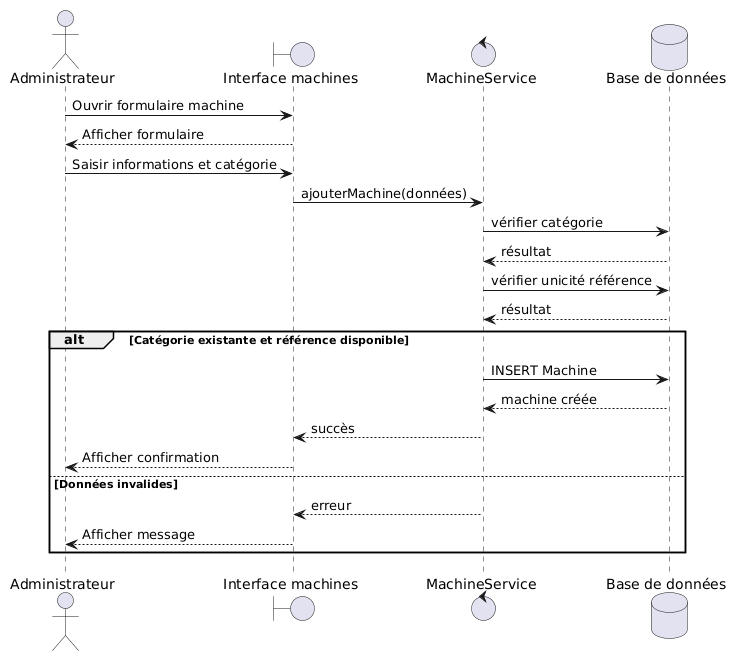

The diagram above was rendered by PlantUML. Its source (embedded in the PNG):
@startuml
actor Administrateur
boundary "Interface machines" as UI
control "MachineService" as Service
database "Base de données" as DB

Administrateur -> UI : Ouvrir formulaire machine
UI --> Administrateur : Afficher formulaire
Administrateur -> UI : Saisir informations et catégorie
UI -> Service : ajouterMachine(données)

Service -> DB : vérifier catégorie
DB --> Service : résultat

Service -> DB : vérifier unicité référence
DB --> Service : résultat

alt Catégorie existante et référence disponible
  Service -> DB : INSERT Machine
  DB --> Service : machine créée
  Service --> UI : succès
  UI --> Administrateur : Afficher confirmation
else Données invalides
  Service --> UI : erreur
  UI --> Administrateur : Afficher message
end
@enduml